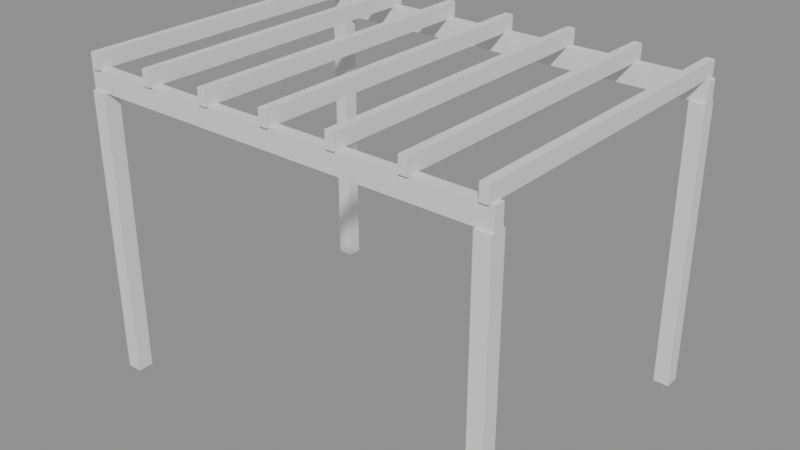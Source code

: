 # Source: p0230.blend  (saved by Blender 4.5.90; exported with 4.5.12 LTS)
import bpy
from mathutils import Matrix  # noqa: F401  (used for matrix-valued properties, if any)

bpy.ops.wm.read_factory_settings(use_empty=True)
scene = bpy.context.scene
scene.name = 'Scene'

# ---- collections
col_asset_p0230 = bpy.data.collections.new('Asset_p0230'); scene.collection.children.link(col_asset_p0230)

# ---- meshes
me_cube = bpy.data.meshes.new('Cube')
me_cube.from_pydata([(-1.0, -1.0, -1.0), (-1.0, -1.0, 1.0), (-1.0, 1.0, -1.0), (-1.0, 1.0, 1.0), (1.0, -1.0, -1.0), (1.0, -1.0, 1.0), (1.0, 1.0, -1.0), (1.0, 1.0, 1.0)], [], [(0, 1, 3, 2), (2, 3, 7, 6), (6, 7, 5, 4), (4, 5, 1, 0), (2, 6, 4, 0), (7, 3, 1, 5)])
_uv = me_cube.uv_layers.new(name='UVMap')
_uv.uv.foreach_set('vector', [0.375, 0.0, 0.625, 0.0, 0.625, 0.25, 0.375, 0.25, 0.375, 0.25, 0.625, 0.25, 0.625, 0.5, 0.375, 0.5, 0.375, 0.5, 0.625, 0.5, 0.625, 0.75, 0.375, 0.75, 0.375, 0.75, 0.625, 0.75, 0.625, 1.0, 0.375, 1.0, 0.125, 0.5, 0.375, 0.5, 0.375, 0.75, 0.125, 0.75, 0.625, 0.5, 0.875, 0.5, 0.875, 0.75, 0.625, 0.75])
me_cube.update()
me_cube_001 = bpy.data.meshes.new('Cube.001')
me_cube_001.from_pydata([(-1.0, -1.0, -1.0), (-1.0, -1.0, 1.0), (-1.0, 1.0, -1.0), (-1.0, 1.0, 1.0), (1.0, -1.0, -1.0), (1.0, -1.0, 1.0), (1.0, 1.0, -1.0), (1.0, 1.0, 1.0)], [], [(0, 1, 3, 2), (2, 3, 7, 6), (6, 7, 5, 4), (4, 5, 1, 0), (2, 6, 4, 0), (7, 3, 1, 5)])
_uv = me_cube_001.uv_layers.new(name='UVMap')
_uv.uv.foreach_set('vector', [0.375, 0.0, 0.625, 0.0, 0.625, 0.25, 0.375, 0.25, 0.375, 0.25, 0.625, 0.25, 0.625, 0.5, 0.375, 0.5, 0.375, 0.5, 0.625, 0.5, 0.625, 0.75, 0.375, 0.75, 0.375, 0.75, 0.625, 0.75, 0.625, 1.0, 0.375, 1.0, 0.125, 0.5, 0.375, 0.5, 0.375, 0.75, 0.125, 0.75, 0.625, 0.5, 0.875, 0.5, 0.875, 0.75, 0.625, 0.75])
me_cube_001.update()
me_cube_002 = bpy.data.meshes.new('Cube.002')
me_cube_002.from_pydata([(-1.0, -1.0, -1.0), (-1.0, -1.0, 1.0), (-1.0, 1.0, -1.0), (-1.0, 1.0, 1.0), (1.0, -1.0, -1.0), (1.0, -1.0, 1.0), (1.0, 1.0, -1.0), (1.0, 1.0, 1.0)], [], [(0, 1, 3, 2), (2, 3, 7, 6), (6, 7, 5, 4), (4, 5, 1, 0), (2, 6, 4, 0), (7, 3, 1, 5)])
_uv = me_cube_002.uv_layers.new(name='UVMap')
_uv.uv.foreach_set('vector', [0.375, 0.0, 0.625, 0.0, 0.625, 0.25, 0.375, 0.25, 0.375, 0.25, 0.625, 0.25, 0.625, 0.5, 0.375, 0.5, 0.375, 0.5, 0.625, 0.5, 0.625, 0.75, 0.375, 0.75, 0.375, 0.75, 0.625, 0.75, 0.625, 1.0, 0.375, 1.0, 0.125, 0.5, 0.375, 0.5, 0.375, 0.75, 0.125, 0.75, 0.625, 0.5, 0.875, 0.5, 0.875, 0.75, 0.625, 0.75])
me_cube_002.update()
me_cube_003 = bpy.data.meshes.new('Cube.003')
me_cube_003.from_pydata([(-1.0, -1.0, -1.0), (-1.0, -1.0, 1.0), (-1.0, 1.0, -1.0), (-1.0, 1.0, 1.0), (1.0, -1.0, -1.0), (1.0, -1.0, 1.0), (1.0, 1.0, -1.0), (1.0, 1.0, 1.0)], [], [(0, 1, 3, 2), (2, 3, 7, 6), (6, 7, 5, 4), (4, 5, 1, 0), (2, 6, 4, 0), (7, 3, 1, 5)])
_uv = me_cube_003.uv_layers.new(name='UVMap')
_uv.uv.foreach_set('vector', [0.375, 0.0, 0.625, 0.0, 0.625, 0.25, 0.375, 0.25, 0.375, 0.25, 0.625, 0.25, 0.625, 0.5, 0.375, 0.5, 0.375, 0.5, 0.625, 0.5, 0.625, 0.75, 0.375, 0.75, 0.375, 0.75, 0.625, 0.75, 0.625, 1.0, 0.375, 1.0, 0.125, 0.5, 0.375, 0.5, 0.375, 0.75, 0.125, 0.75, 0.625, 0.5, 0.875, 0.5, 0.875, 0.75, 0.625, 0.75])
me_cube_003.update()
me_cube_004 = bpy.data.meshes.new('Cube.004')
me_cube_004.from_pydata([(-1.0, -1.0, -1.0), (-1.0, -1.0, 1.0), (-1.0, 1.0, -1.0), (-1.0, 1.0, 1.0), (1.0, -1.0, -1.0), (1.0, -1.0, 1.0), (1.0, 1.0, -1.0), (1.0, 1.0, 1.0)], [], [(0, 1, 3, 2), (2, 3, 7, 6), (6, 7, 5, 4), (4, 5, 1, 0), (2, 6, 4, 0), (7, 3, 1, 5)])
_uv = me_cube_004.uv_layers.new(name='UVMap')
_uv.uv.foreach_set('vector', [0.375, 0.0, 0.625, 0.0, 0.625, 0.25, 0.375, 0.25, 0.375, 0.25, 0.625, 0.25, 0.625, 0.5, 0.375, 0.5, 0.375, 0.5, 0.625, 0.5, 0.625, 0.75, 0.375, 0.75, 0.375, 0.75, 0.625, 0.75, 0.625, 1.0, 0.375, 1.0, 0.125, 0.5, 0.375, 0.5, 0.375, 0.75, 0.125, 0.75, 0.625, 0.5, 0.875, 0.5, 0.875, 0.75, 0.625, 0.75])
me_cube_004.update()
me_cube_005 = bpy.data.meshes.new('Cube.005')
me_cube_005.from_pydata([(-1.0, -1.0, -1.0), (-1.0, -1.0, 1.0), (-1.0, 1.0, -1.0), (-1.0, 1.0, 1.0), (1.0, -1.0, -1.0), (1.0, -1.0, 1.0), (1.0, 1.0, -1.0), (1.0, 1.0, 1.0)], [], [(0, 1, 3, 2), (2, 3, 7, 6), (6, 7, 5, 4), (4, 5, 1, 0), (2, 6, 4, 0), (7, 3, 1, 5)])
_uv = me_cube_005.uv_layers.new(name='UVMap')
_uv.uv.foreach_set('vector', [0.375, 0.0, 0.625, 0.0, 0.625, 0.25, 0.375, 0.25, 0.375, 0.25, 0.625, 0.25, 0.625, 0.5, 0.375, 0.5, 0.375, 0.5, 0.625, 0.5, 0.625, 0.75, 0.375, 0.75, 0.375, 0.75, 0.625, 0.75, 0.625, 1.0, 0.375, 1.0, 0.125, 0.5, 0.375, 0.5, 0.375, 0.75, 0.125, 0.75, 0.625, 0.5, 0.875, 0.5, 0.875, 0.75, 0.625, 0.75])
me_cube_005.update()
me_cube_006 = bpy.data.meshes.new('Cube.006')
me_cube_006.from_pydata([(-1.0, -1.0, -1.0), (-1.0, -1.0, 1.0), (-1.0, 1.0, -1.0), (-1.0, 1.0, 1.0), (1.0, -1.0, -1.0), (1.0, -1.0, 1.0), (1.0, 1.0, -1.0), (1.0, 1.0, 1.0)], [], [(0, 1, 3, 2), (2, 3, 7, 6), (6, 7, 5, 4), (4, 5, 1, 0), (2, 6, 4, 0), (7, 3, 1, 5)])
_uv = me_cube_006.uv_layers.new(name='UVMap')
_uv.uv.foreach_set('vector', [0.375, 0.0, 0.625, 0.0, 0.625, 0.25, 0.375, 0.25, 0.375, 0.25, 0.625, 0.25, 0.625, 0.5, 0.375, 0.5, 0.375, 0.5, 0.625, 0.5, 0.625, 0.75, 0.375, 0.75, 0.375, 0.75, 0.625, 0.75, 0.625, 1.0, 0.375, 1.0, 0.125, 0.5, 0.375, 0.5, 0.375, 0.75, 0.125, 0.75, 0.625, 0.5, 0.875, 0.5, 0.875, 0.75, 0.625, 0.75])
me_cube_006.update()
me_cube_007 = bpy.data.meshes.new('Cube.007')
me_cube_007.from_pydata([(-1.0, -1.0, -1.0), (-1.0, -1.0, 1.0), (-1.0, 1.0, -1.0), (-1.0, 1.0, 1.0), (1.0, -1.0, -1.0), (1.0, -1.0, 1.0), (1.0, 1.0, -1.0), (1.0, 1.0, 1.0)], [], [(0, 1, 3, 2), (2, 3, 7, 6), (6, 7, 5, 4), (4, 5, 1, 0), (2, 6, 4, 0), (7, 3, 1, 5)])
_uv = me_cube_007.uv_layers.new(name='UVMap')
_uv.uv.foreach_set('vector', [0.375, 0.0, 0.625, 0.0, 0.625, 0.25, 0.375, 0.25, 0.375, 0.25, 0.625, 0.25, 0.625, 0.5, 0.375, 0.5, 0.375, 0.5, 0.625, 0.5, 0.625, 0.75, 0.375, 0.75, 0.375, 0.75, 0.625, 0.75, 0.625, 1.0, 0.375, 1.0, 0.125, 0.5, 0.375, 0.5, 0.375, 0.75, 0.125, 0.75, 0.625, 0.5, 0.875, 0.5, 0.875, 0.75, 0.625, 0.75])
me_cube_007.update()
me_cube_008 = bpy.data.meshes.new('Cube.008')
me_cube_008.from_pydata([(-1.0, -1.0, -1.0), (-1.0, -1.0, 1.0), (-1.0, 1.0, -1.0), (-1.0, 1.0, 1.0), (1.0, -1.0, -1.0), (1.0, -1.0, 1.0), (1.0, 1.0, -1.0), (1.0, 1.0, 1.0)], [], [(0, 1, 3, 2), (2, 3, 7, 6), (6, 7, 5, 4), (4, 5, 1, 0), (2, 6, 4, 0), (7, 3, 1, 5)])
_uv = me_cube_008.uv_layers.new(name='UVMap')
_uv.uv.foreach_set('vector', [0.375, 0.0, 0.625, 0.0, 0.625, 0.25, 0.375, 0.25, 0.375, 0.25, 0.625, 0.25, 0.625, 0.5, 0.375, 0.5, 0.375, 0.5, 0.625, 0.5, 0.625, 0.75, 0.375, 0.75, 0.375, 0.75, 0.625, 0.75, 0.625, 1.0, 0.375, 1.0, 0.125, 0.5, 0.375, 0.5, 0.375, 0.75, 0.125, 0.75, 0.625, 0.5, 0.875, 0.5, 0.875, 0.75, 0.625, 0.75])
me_cube_008.update()
me_cube_009 = bpy.data.meshes.new('Cube.009')
me_cube_009.from_pydata([(-1.0, -1.0, -1.0), (-1.0, -1.0, 1.0), (-1.0, 1.0, -1.0), (-1.0, 1.0, 1.0), (1.0, -1.0, -1.0), (1.0, -1.0, 1.0), (1.0, 1.0, -1.0), (1.0, 1.0, 1.0)], [], [(0, 1, 3, 2), (2, 3, 7, 6), (6, 7, 5, 4), (4, 5, 1, 0), (2, 6, 4, 0), (7, 3, 1, 5)])
_uv = me_cube_009.uv_layers.new(name='UVMap')
_uv.uv.foreach_set('vector', [0.375, 0.0, 0.625, 0.0, 0.625, 0.25, 0.375, 0.25, 0.375, 0.25, 0.625, 0.25, 0.625, 0.5, 0.375, 0.5, 0.375, 0.5, 0.625, 0.5, 0.625, 0.75, 0.375, 0.75, 0.375, 0.75, 0.625, 0.75, 0.625, 1.0, 0.375, 1.0, 0.125, 0.5, 0.375, 0.5, 0.375, 0.75, 0.125, 0.75, 0.625, 0.5, 0.875, 0.5, 0.875, 0.75, 0.625, 0.75])
me_cube_009.update()
me_cube_010 = bpy.data.meshes.new('Cube.010')
me_cube_010.from_pydata([(-1.0, -1.0, -1.0), (-1.0, -1.0, 1.0), (-1.0, 1.0, -1.0), (-1.0, 1.0, 1.0), (1.0, -1.0, -1.0), (1.0, -1.0, 1.0), (1.0, 1.0, -1.0), (1.0, 1.0, 1.0)], [], [(0, 1, 3, 2), (2, 3, 7, 6), (6, 7, 5, 4), (4, 5, 1, 0), (2, 6, 4, 0), (7, 3, 1, 5)])
_uv = me_cube_010.uv_layers.new(name='UVMap')
_uv.uv.foreach_set('vector', [0.375, 0.0, 0.625, 0.0, 0.625, 0.25, 0.375, 0.25, 0.375, 0.25, 0.625, 0.25, 0.625, 0.5, 0.375, 0.5, 0.375, 0.5, 0.625, 0.5, 0.625, 0.75, 0.375, 0.75, 0.375, 0.75, 0.625, 0.75, 0.625, 1.0, 0.375, 1.0, 0.125, 0.5, 0.375, 0.5, 0.375, 0.75, 0.125, 0.75, 0.625, 0.5, 0.875, 0.5, 0.875, 0.75, 0.625, 0.75])
me_cube_010.update()
me_cube_011 = bpy.data.meshes.new('Cube.011')
me_cube_011.from_pydata([(-1.0, -1.0, -1.0), (-1.0, -1.0, 1.0), (-1.0, 1.0, -1.0), (-1.0, 1.0, 1.0), (1.0, -1.0, -1.0), (1.0, -1.0, 1.0), (1.0, 1.0, -1.0), (1.0, 1.0, 1.0)], [], [(0, 1, 3, 2), (2, 3, 7, 6), (6, 7, 5, 4), (4, 5, 1, 0), (2, 6, 4, 0), (7, 3, 1, 5)])
_uv = me_cube_011.uv_layers.new(name='UVMap')
_uv.uv.foreach_set('vector', [0.375, 0.0, 0.625, 0.0, 0.625, 0.25, 0.375, 0.25, 0.375, 0.25, 0.625, 0.25, 0.625, 0.5, 0.375, 0.5, 0.375, 0.5, 0.625, 0.5, 0.625, 0.75, 0.375, 0.75, 0.375, 0.75, 0.625, 0.75, 0.625, 1.0, 0.375, 1.0, 0.125, 0.5, 0.375, 0.5, 0.375, 0.75, 0.125, 0.75, 0.625, 0.5, 0.875, 0.5, 0.875, 0.75, 0.625, 0.75])
me_cube_011.update()
me_cube_012 = bpy.data.meshes.new('Cube.012')
me_cube_012.from_pydata([(-1.0, -1.0, -1.0), (-1.0, -1.0, 1.0), (-1.0, 1.0, -1.0), (-1.0, 1.0, 1.0), (1.0, -1.0, -1.0), (1.0, -1.0, 1.0), (1.0, 1.0, -1.0), (1.0, 1.0, 1.0)], [], [(0, 1, 3, 2), (2, 3, 7, 6), (6, 7, 5, 4), (4, 5, 1, 0), (2, 6, 4, 0), (7, 3, 1, 5)])
_uv = me_cube_012.uv_layers.new(name='UVMap')
_uv.uv.foreach_set('vector', [0.375, 0.0, 0.625, 0.0, 0.625, 0.25, 0.375, 0.25, 0.375, 0.25, 0.625, 0.25, 0.625, 0.5, 0.375, 0.5, 0.375, 0.5, 0.625, 0.5, 0.625, 0.75, 0.375, 0.75, 0.375, 0.75, 0.625, 0.75, 0.625, 1.0, 0.375, 1.0, 0.125, 0.5, 0.375, 0.5, 0.375, 0.75, 0.125, 0.75, 0.625, 0.5, 0.875, 0.5, 0.875, 0.75, 0.625, 0.75])
me_cube_012.update()

# ---- objects
ob_poste_01 = bpy.data.objects.new('Poste.01', me_cube)
ob_poste_02 = bpy.data.objects.new('Poste.02', me_cube_001)
ob_poste_03 = bpy.data.objects.new('Poste.03', me_cube_002)
ob_poste_04 = bpy.data.objects.new('Poste.04', me_cube_003)
ob_viga_01 = bpy.data.objects.new('Viga.01', me_cube_004)
ob_viga_02 = bpy.data.objects.new('Viga.02', me_cube_005)
ob_vigueta_01 = bpy.data.objects.new('Vigueta.01', me_cube_006)
ob_vigueta_02 = bpy.data.objects.new('Vigueta.02', me_cube_007)
ob_vigueta_03 = bpy.data.objects.new('Vigueta.03', me_cube_008)
ob_vigueta_04 = bpy.data.objects.new('Vigueta.04', me_cube_009)
ob_vigueta_05 = bpy.data.objects.new('Vigueta.05', me_cube_010)
ob_vigueta_06 = bpy.data.objects.new('Vigueta.06', me_cube_011)
ob_vigueta_07 = bpy.data.objects.new('Vigueta.07', me_cube_012)

# ---- transforms, parenting, visibility, modifiers, constraints
ob_poste_01.location = (2.0, 1.5, 1.4)
ob_poste_01.scale = (0.075, 0.075, 1.4)
ob_poste_02.location = (-2.0, 1.5, 1.4)
ob_poste_02.scale = (0.075, 0.075, 1.4)
ob_poste_03.location = (2.0, -1.5, 1.4)
ob_poste_03.scale = (0.075, 0.075, 1.4)
ob_poste_04.location = (-2.0, -1.5, 1.4)
ob_poste_04.scale = (0.075, 0.075, 1.4)
ob_viga_01.location = (0.0, 1.5, 2.9)
ob_viga_01.scale = (2.075, 0.05, 0.1)
ob_viga_02.location = (0.0, -1.5, 2.9)
ob_viga_02.scale = (2.075, 0.05, 0.1)
ob_vigueta_01.location = (-2.0, 0.0, 3.075)
ob_vigueta_01.scale = (0.04, 1.575, 0.075)
ob_vigueta_02.location = (-1.333, 0.0, 3.075)
ob_vigueta_02.scale = (0.04, 1.575, 0.075)
ob_vigueta_03.location = (-0.6667, 0.0, 3.075)
ob_vigueta_03.scale = (0.04, 1.575, 0.075)
ob_vigueta_04.location = (0.0, 0.0, 3.075)
ob_vigueta_04.scale = (0.04, 1.575, 0.075)
ob_vigueta_05.location = (0.6667, 0.0, 3.075)
ob_vigueta_05.scale = (0.04, 1.575, 0.075)
ob_vigueta_06.location = (1.333, 0.0, 3.075)
ob_vigueta_06.scale = (0.04, 1.575, 0.075)
ob_vigueta_07.location = (2.0, 0.0, 3.075)
ob_vigueta_07.scale = (0.04, 1.575, 0.075)

# ---- collection membership
col_asset_p0230.objects.link(ob_poste_01)
col_asset_p0230.objects.link(ob_poste_02)
col_asset_p0230.objects.link(ob_poste_03)
col_asset_p0230.objects.link(ob_poste_04)
col_asset_p0230.objects.link(ob_viga_01)
col_asset_p0230.objects.link(ob_viga_02)
col_asset_p0230.objects.link(ob_vigueta_01)
col_asset_p0230.objects.link(ob_vigueta_02)
col_asset_p0230.objects.link(ob_vigueta_03)
col_asset_p0230.objects.link(ob_vigueta_04)
col_asset_p0230.objects.link(ob_vigueta_05)
col_asset_p0230.objects.link(ob_vigueta_06)
col_asset_p0230.objects.link(ob_vigueta_07)

# ---- scene / render settings (as saved in the file)
scene.frame_start = 1; scene.frame_end = 250; scene.frame_set(1)
scene.render.engine = 'BLENDER_EEVEE_NEXT'
bpy.context.view_layer.update()

# ---- added for rendering (the .blend has no active camera and no usable light): camera, sun + grey world if the file has none
cam_auto = bpy.data.cameras.new('AutoCamera')
cam_auto.lens = 50.0
cam_auto.sensor_width = 36.0
cam_auto.clip_end = 1000.0
ob_auto_camera = bpy.data.objects.new('AutoCamera', cam_auto)
scene.collection.objects.link(ob_auto_camera)
ob_auto_camera.location = (5.63305, -6.75966, 6.08144)
ob_auto_camera.rotation_euler = (1.09748, -7.21219e-08, 0.694738)
scene.camera = ob_auto_camera
light_auto_sun = bpy.data.lights.new('AutoSun', 'SUN')
light_auto_sun.energy = 3.0
light_auto_sun.angle = 0.0523599
ob_auto_sun = bpy.data.objects.new('AutoSun', light_auto_sun)
scene.collection.objects.link(ob_auto_sun)
ob_auto_sun.rotation_euler = (0.872665, 0.174533, 0.523599)
if scene.world is None:
    world_auto = bpy.data.worlds.new('AutoWorld')
    world_auto.color = (0.3, 0.3, 0.3)
    scene.world = world_auto
bpy.context.view_layer.update()
